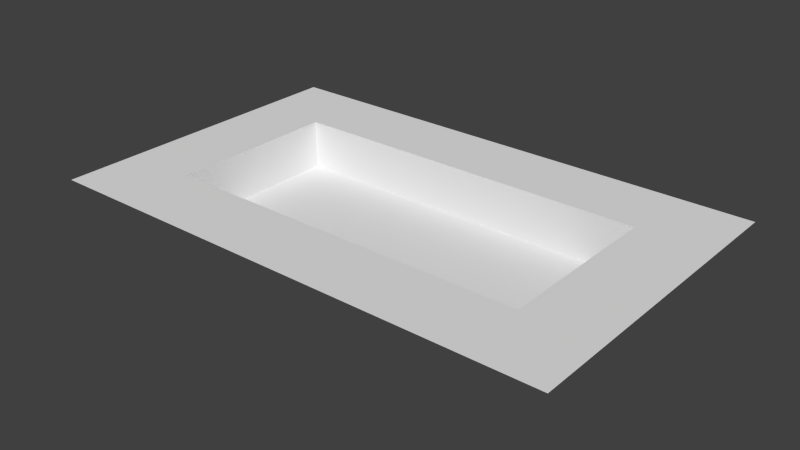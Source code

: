 # Source: 1_-_A_small_bounce_for_a_man.blend  (saved by Blender 2.68.0; exported with 4.5.12 LTS)
import bpy
from mathutils import Matrix  # noqa: F401  (used for matrix-valued properties, if any)

bpy.ops.wm.read_factory_settings(use_empty=True)
scene = bpy.context.scene
scene.name = 'Scene'

# ---- collections
col_collection_1 = bpy.data.collections.new('Collection 1'); scene.collection.children.link(col_collection_1)

# ---- world
world_world = bpy.data.worlds.new('World'); scene.world = world_world
world_world.color = (0.05088, 0.05088, 0.05088)
world_world.use_sun_shadow = False
world_world.sun_shadow_jitter_overblur = 0.0
world_world.cycles.sampling_method = 'MANUAL'
world_world.cycles.sample_map_resolution = 256

# ---- meshes
me_plane_001 = bpy.data.meshes.new('Plane.001')
me_plane_001.from_pydata([(15.0, 0.0, 0.0), (0.0, 0.0, 0.0), (15.0, 7.0, 0.0), (0.0, 7.0, 0.0), (15.0, 0.0, 2.0), (0.0, 0.0, 2.0), (15.0, 7.0, 2.0), (0.0, 7.0, 2.0), (18.0, -3.0, 2.0), (-3.0, -3.0, 2.0), (18.0, 10.0, 2.0), (-3.0, 10.0, 2.0)], [], [(1, 0, 2, 3), (6, 10, 11, 7), (2, 6, 7, 3), (0, 4, 6, 2), (3, 7, 5, 1), (1, 5, 4, 0), (4, 8, 10, 6), (7, 11, 9, 5), (5, 9, 8, 4)])
_uv = me_plane_001.uv_layers.new(name='UVMap')
_uv.uv.foreach_set('vector', [0.5915, 0.3415, 7.087, -3.408, 8.837, -0.3774, 2.342, 3.373, -0.09151, 0.1585, 1.958, 0.7075, -7.136, 5.958, -6.587, 3.908, 0.1585, 0.5915, 0.6585, 1.458, -5.837, 5.208, -6.337, 4.342, 0.5915, 0.3415, 1.092, 1.208, 4.123, -0.5425, 3.623, -1.408, 0.1585, 0.5915, 0.6585, 1.458, -2.373, 3.208, -2.873, 2.342, 0.5915, 0.3415, 1.092, 1.208, 7.587, -2.542, 7.087, -3.408, 0.1585, 0.5915, 0.7075, -1.458, 3.958, 4.172, 1.908, 3.623, 0.3415, -0.09151, -0.2075, 1.958, -3.458, -3.672, -1.408, -3.123, 0.5915, 0.3415, -1.458, -0.2075, 7.636, -5.458, 7.087, -3.408])
me_plane_001.use_remesh_preserve_volume = False
me_plane_001.use_remesh_preserve_attributes = False
me_plane_001.use_mirror_vertex_groups = False
me_plane_001.update()

# ---- objects
ob_plane = bpy.data.objects.new('Plane', me_plane_001)

# ---- transforms, parenting, visibility, modifiers, constraints
ob_plane.location = (0.0, 0.0, 0.0)
ob_plane.lineart.crease_threshold = 0.0

# ---- collection membership
col_collection_1.objects.link(ob_plane)

# ---- scene / render settings (as saved in the file)
scene.frame_start = 1; scene.frame_end = 250; scene.frame_set(1)
scene.render.engine = 'BLENDER_EEVEE_NEXT'
scene.render.image_settings.color_mode = 'RGB'
scene.render.image_settings.compression = 90
scene.render.resolution_percentage = 50
scene.render.dither_intensity = 0.0
scene.cycles.use_denoising = False
scene.cycles.samples = 10
scene.cycles.sampling_pattern = 'TABULATED_SOBOL'
scene.cycles.light_sampling_threshold = 0.0
scene.cycles.use_adaptive_sampling = False
scene.cycles.use_light_tree = False
scene.cycles.blur_glossy = 0.0
scene.cycles.volume_bounces = 1
scene.cycles.pixel_filter_type = 'GAUSSIAN'
scene.cycles.sample_clamp_indirect = 0.0
scene.view_settings.view_transform = 'Standard'
bpy.context.view_layer.update()

# ---- added for rendering (the .blend has no active camera and no usable light): camera, sun
cam_auto = bpy.data.cameras.new('AutoCamera')
cam_auto.lens = 50.0
cam_auto.sensor_width = 36.0
cam_auto.clip_end = 1000.0
ob_auto_camera = bpy.data.objects.new('AutoCamera', cam_auto)
scene.collection.objects.link(ob_auto_camera)
ob_auto_camera.location = (30.4262, -24.0114, 19.3409)
ob_auto_camera.rotation_euler = (1.09748, -7.21219e-08, 0.694738)
scene.camera = ob_auto_camera
light_auto_sun = bpy.data.lights.new('AutoSun', 'SUN')
light_auto_sun.energy = 3.0
light_auto_sun.angle = 0.0523599
ob_auto_sun = bpy.data.objects.new('AutoSun', light_auto_sun)
scene.collection.objects.link(ob_auto_sun)
ob_auto_sun.rotation_euler = (0.872665, 0.174533, 0.523599)
bpy.context.view_layer.update()
